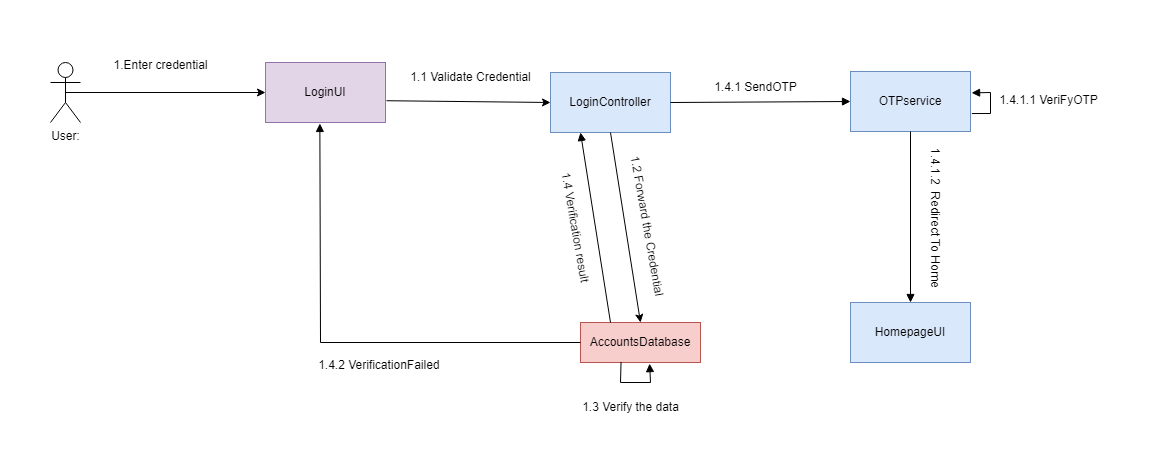

The diagram above was exported from draw.io. Its source (the exported page's mxGraphModel, read from the mxfile embedded in the PNG):
<mxGraphModel dx="1050" dy="575" grid="1" gridSize="10" guides="1" tooltips="1" connect="1" arrows="1" fold="1" page="1" pageScale="1" pageWidth="850" pageHeight="1100" math="0" shadow="0">
  <root>
    <mxCell id="0" />
    <mxCell id="1" parent="0" />
    <mxCell id="l7hgDML7K0eXnNoKHsih-1" value="User:" style="shape=umlActor;verticalLabelPosition=bottom;verticalAlign=top;html=1;outlineConnect=0;" parent="1" vertex="1">
      <mxGeometry x="90" y="520" width="30" height="60" as="geometry" />
    </mxCell>
    <mxCell id="l7hgDML7K0eXnNoKHsih-2" value="LoginUI" style="rounded=0;whiteSpace=wrap;html=1;fillColor=#e1d5e7;strokeColor=#9673a6;" parent="1" vertex="1">
      <mxGeometry x="305" y="520" width="120" height="60" as="geometry" />
    </mxCell>
    <mxCell id="l7hgDML7K0eXnNoKHsih-3" value="LoginController" style="rounded=0;whiteSpace=wrap;html=1;fillColor=#dae8fc;strokeColor=#6c8ebf;" parent="1" vertex="1">
      <mxGeometry x="590" y="530" width="120" height="60" as="geometry" />
    </mxCell>
    <mxCell id="l7hgDML7K0eXnNoKHsih-4" value="&lt;span style=&quot;font-weight: normal;&quot;&gt;AccountsDatabase&lt;/span&gt;" style="rounded=0;whiteSpace=wrap;html=1;fillColor=#f8cecc;strokeColor=#b85450;fontStyle=1" parent="1" vertex="1">
      <mxGeometry x="620" y="780" width="120" height="40" as="geometry" />
    </mxCell>
    <mxCell id="l7hgDML7K0eXnNoKHsih-7" value="" style="endArrow=classic;html=1;rounded=0;exitX=0.5;exitY=0.5;exitDx=0;exitDy=0;exitPerimeter=0;entryX=0;entryY=0.5;entryDx=0;entryDy=0;" parent="1" source="l7hgDML7K0eXnNoKHsih-1" target="l7hgDML7K0eXnNoKHsih-2" edge="1">
      <mxGeometry width="50" height="50" relative="1" as="geometry">
        <mxPoint x="180" y="700" as="sourcePoint" />
        <mxPoint x="230" y="650" as="targetPoint" />
      </mxGeometry>
    </mxCell>
    <mxCell id="l7hgDML7K0eXnNoKHsih-8" value="1.Enter credential" style="text;html=1;align=center;verticalAlign=middle;resizable=0;points=[];autosize=1;strokeColor=none;fillColor=none;" parent="1" vertex="1">
      <mxGeometry x="140" y="508" width="120" height="30" as="geometry" />
    </mxCell>
    <mxCell id="l7hgDML7K0eXnNoKHsih-9" value="1.1 Validate Credential" style="text;html=1;align=center;verticalAlign=middle;resizable=0;points=[];autosize=1;strokeColor=none;fillColor=none;" parent="1" vertex="1">
      <mxGeometry x="440" y="520" width="140" height="30" as="geometry" />
    </mxCell>
    <mxCell id="l7hgDML7K0eXnNoKHsih-10" value="" style="endArrow=classic;html=1;rounded=0;exitX=1.008;exitY=0.637;exitDx=0;exitDy=0;exitPerimeter=0;entryX=0;entryY=0.5;entryDx=0;entryDy=0;" parent="1" source="l7hgDML7K0eXnNoKHsih-2" target="l7hgDML7K0eXnNoKHsih-3" edge="1">
      <mxGeometry width="50" height="50" relative="1" as="geometry">
        <mxPoint x="590" y="660" as="sourcePoint" />
        <mxPoint x="640" y="610" as="targetPoint" />
      </mxGeometry>
    </mxCell>
    <mxCell id="l7hgDML7K0eXnNoKHsih-11" value="" style="endArrow=classic;html=1;rounded=0;exitX=0.5;exitY=1;exitDx=0;exitDy=0;entryX=0.5;entryY=0;entryDx=0;entryDy=0;" parent="1" source="l7hgDML7K0eXnNoKHsih-3" target="l7hgDML7K0eXnNoKHsih-4" edge="1">
      <mxGeometry width="50" height="50" relative="1" as="geometry">
        <mxPoint x="610" y="760" as="sourcePoint" />
        <mxPoint x="774" y="762" as="targetPoint" />
      </mxGeometry>
    </mxCell>
    <mxCell id="l7hgDML7K0eXnNoKHsih-12" value="1.2 Forward the Credential&amp;nbsp;" style="text;html=1;align=center;verticalAlign=middle;resizable=0;points=[];autosize=1;strokeColor=none;fillColor=none;rotation=80;" parent="1" vertex="1">
      <mxGeometry x="602" y="670" width="170" height="30" as="geometry" />
    </mxCell>
    <mxCell id="l7hgDML7K0eXnNoKHsih-19" value="" style="html=1;verticalAlign=bottom;endArrow=block;curved=0;rounded=0;entryX=0.576;entryY=1.028;entryDx=0;entryDy=0;exitX=0.338;exitY=0.985;exitDx=0;exitDy=0;exitPerimeter=0;entryPerimeter=0;" parent="1" source="l7hgDML7K0eXnNoKHsih-4" target="l7hgDML7K0eXnNoKHsih-4" edge="1">
      <mxGeometry width="80" relative="1" as="geometry">
        <mxPoint x="620" y="870" as="sourcePoint" />
        <mxPoint x="700" y="870" as="targetPoint" />
        <Array as="points">
          <mxPoint x="660" y="840" />
          <mxPoint x="690" y="840" />
        </Array>
      </mxGeometry>
    </mxCell>
    <mxCell id="l7hgDML7K0eXnNoKHsih-20" value="1.3 Verify the data" style="text;html=1;align=center;verticalAlign=middle;resizable=0;points=[];autosize=1;strokeColor=none;fillColor=none;" parent="1" vertex="1">
      <mxGeometry x="610" y="850" width="120" height="30" as="geometry" />
    </mxCell>
    <mxCell id="l7hgDML7K0eXnNoKHsih-21" value="" style="endArrow=none;html=1;rounded=0;entryX=0.25;entryY=0;entryDx=0;entryDy=0;exitX=0.25;exitY=1;exitDx=0;exitDy=0;startArrow=block;startFill=1;endFill=0;" parent="1" source="l7hgDML7K0eXnNoKHsih-3" target="l7hgDML7K0eXnNoKHsih-4" edge="1">
      <mxGeometry width="50" height="50" relative="1" as="geometry">
        <mxPoint x="360" y="590" as="sourcePoint" />
        <mxPoint x="602" y="795" as="targetPoint" />
      </mxGeometry>
    </mxCell>
    <mxCell id="l7hgDML7K0eXnNoKHsih-22" value="1.4 Verification result" style="text;html=1;align=center;verticalAlign=middle;resizable=0;points=[];autosize=1;strokeColor=none;fillColor=none;rotation=80;" parent="1" vertex="1">
      <mxGeometry x="550" y="670" width="130" height="30" as="geometry" />
    </mxCell>
    <mxCell id="l7hgDML7K0eXnNoKHsih-23" value="" style="endArrow=none;html=1;rounded=0;entryX=1;entryY=0.5;entryDx=0;entryDy=0;exitX=0;exitY=0.5;exitDx=0;exitDy=0;startArrow=block;startFill=1;endFill=0;" parent="1" source="l7hgDML7K0eXnNoKHsih-24" target="l7hgDML7K0eXnNoKHsih-3" edge="1">
      <mxGeometry width="50" height="50" relative="1" as="geometry">
        <mxPoint x="800" y="640" as="sourcePoint" />
        <mxPoint x="830" y="830" as="targetPoint" />
      </mxGeometry>
    </mxCell>
    <mxCell id="l7hgDML7K0eXnNoKHsih-24" value="OTPservice" style="rounded=0;whiteSpace=wrap;html=1;fillColor=#dae8fc;strokeColor=#6c8ebf;" parent="1" vertex="1">
      <mxGeometry x="890" y="529" width="120" height="60" as="geometry" />
    </mxCell>
    <mxCell id="l7hgDML7K0eXnNoKHsih-25" value="1.4.1 SendOTP" style="text;html=1;align=center;verticalAlign=middle;resizable=0;points=[];autosize=1;strokeColor=none;fillColor=none;" parent="1" vertex="1">
      <mxGeometry x="740" y="530" width="110" height="30" as="geometry" />
    </mxCell>
    <mxCell id="l7hgDML7K0eXnNoKHsih-26" value="" style="endArrow=none;html=1;rounded=0;entryX=0.5;entryY=1;entryDx=0;entryDy=0;startArrow=block;startFill=1;endFill=0;" parent="1" target="l7hgDML7K0eXnNoKHsih-24" edge="1">
      <mxGeometry width="50" height="50" relative="1" as="geometry">
        <mxPoint x="950" y="760" as="sourcePoint" />
        <mxPoint x="900" y="671" as="targetPoint" />
      </mxGeometry>
    </mxCell>
    <mxCell id="l7hgDML7K0eXnNoKHsih-27" value="HomepageUI" style="rounded=0;whiteSpace=wrap;html=1;fillColor=#dae8fc;strokeColor=#6c8ebf;" parent="1" vertex="1">
      <mxGeometry x="890" y="760" width="120" height="60" as="geometry" />
    </mxCell>
    <mxCell id="l7hgDML7K0eXnNoKHsih-28" value="1.4.1.1 VeriFyOTP" style="text;html=1;align=center;verticalAlign=middle;resizable=0;points=[];autosize=1;strokeColor=none;fillColor=none;rotation=0;" parent="1" vertex="1">
      <mxGeometry x="1028" y="543" width="120" height="30" as="geometry" />
    </mxCell>
    <mxCell id="l7hgDML7K0eXnNoKHsih-29" value="" style="endArrow=none;html=1;rounded=0;entryX=0;entryY=0.5;entryDx=0;entryDy=0;exitX=0.453;exitY=1.016;exitDx=0;exitDy=0;startArrow=block;startFill=1;endFill=0;exitPerimeter=0;" parent="1" source="l7hgDML7K0eXnNoKHsih-2" target="l7hgDML7K0eXnNoKHsih-4" edge="1">
      <mxGeometry width="50" height="50" relative="1" as="geometry">
        <mxPoint x="570" y="640" as="sourcePoint" />
        <mxPoint x="390" y="641" as="targetPoint" />
        <Array as="points">
          <mxPoint x="360" y="800" />
        </Array>
      </mxGeometry>
    </mxCell>
    <mxCell id="l7hgDML7K0eXnNoKHsih-30" value="" style="html=1;verticalAlign=bottom;endArrow=block;curved=0;rounded=0;entryX=1.009;entryY=0.356;entryDx=0;entryDy=0;exitX=1.011;exitY=0.701;exitDx=0;exitDy=0;exitPerimeter=0;entryPerimeter=0;" parent="1" source="l7hgDML7K0eXnNoKHsih-24" target="l7hgDML7K0eXnNoKHsih-24" edge="1">
      <mxGeometry width="80" relative="1" as="geometry">
        <mxPoint x="1031" y="550" as="sourcePoint" />
        <mxPoint x="1059" y="552" as="targetPoint" />
        <Array as="points">
          <mxPoint x="1030" y="571" />
          <mxPoint x="1030" y="550" />
        </Array>
      </mxGeometry>
    </mxCell>
    <mxCell id="l7hgDML7K0eXnNoKHsih-31" value="1.4.1.2&amp;nbsp; Redirect To Home" style="text;html=1;align=center;verticalAlign=middle;resizable=0;points=[];autosize=1;strokeColor=none;fillColor=none;rotation=90;" parent="1" vertex="1">
      <mxGeometry x="895" y="660" width="160" height="30" as="geometry" />
    </mxCell>
    <mxCell id="l7hgDML7K0eXnNoKHsih-32" value="1.4.2 VerificationFailed&amp;nbsp;" style="text;html=1;align=center;verticalAlign=middle;resizable=0;points=[];autosize=1;strokeColor=none;fillColor=none;" parent="1" vertex="1">
      <mxGeometry x="345" y="808" width="150" height="30" as="geometry" />
    </mxCell>
  </root>
</mxGraphModel>